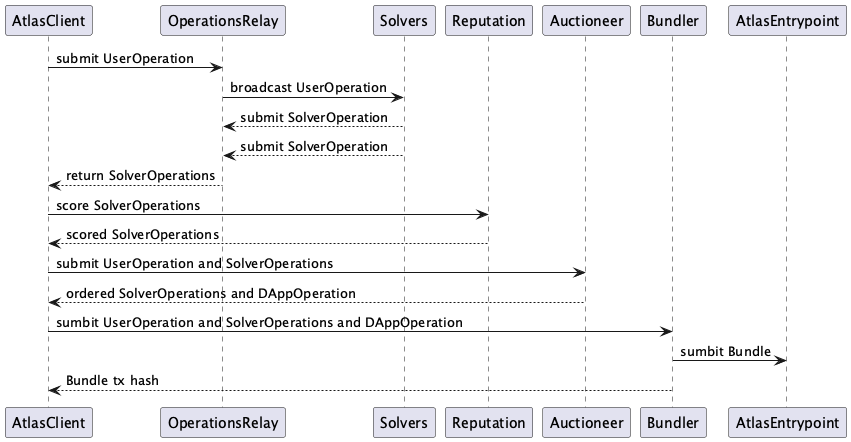

The diagram above was rendered by PlantUML. Its source (embedded in the PNG):
@startuml
participant AtlasClient
participant OperationsRelay
participant Solvers
participant Reputation
participant Auctioneer
participant Bundler
participant AtlasEntrypoint

AtlasClient -> OperationsRelay : submit UserOperation
OperationsRelay -> Solvers : broadcast UserOperation
Solvers --> OperationsRelay : submit SolverOperation
Solvers --> OperationsRelay : submit SolverOperation
OperationsRelay --> AtlasClient : return SolverOperations
AtlasClient -> Reputation : score SolverOperations
Reputation --> AtlasClient : scored SolverOperations
AtlasClient -> Auctioneer : submit UserOperation and SolverOperations
Auctioneer --> AtlasClient : ordered SolverOperations and DAppOperation
AtlasClient -> Bundler : sumbit UserOperation and SolverOperations and DAppOperation
Bundler -> AtlasEntrypoint : sumbit Bundle
Bundler --> AtlasClient: Bundle tx hash
@enduml